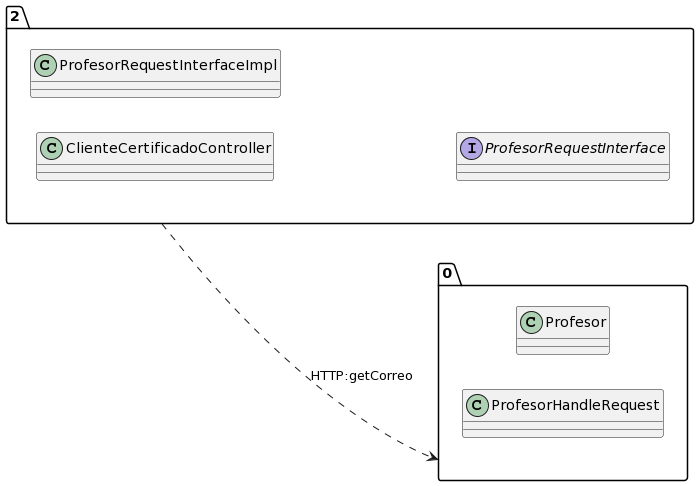

The diagram above was rendered by PlantUML. Its source (embedded in the PNG):
@startuml
allow_mixing
left to right direction
package "2"{
class ClienteCertificadoController
class ProfesorRequestInterfaceImpl
interface ProfesorRequestInterface

}
package "0"{
class Profesor
class ProfesorHandleRequest

}
"2" ..> "0":HTTP:getCorreo
@enduml